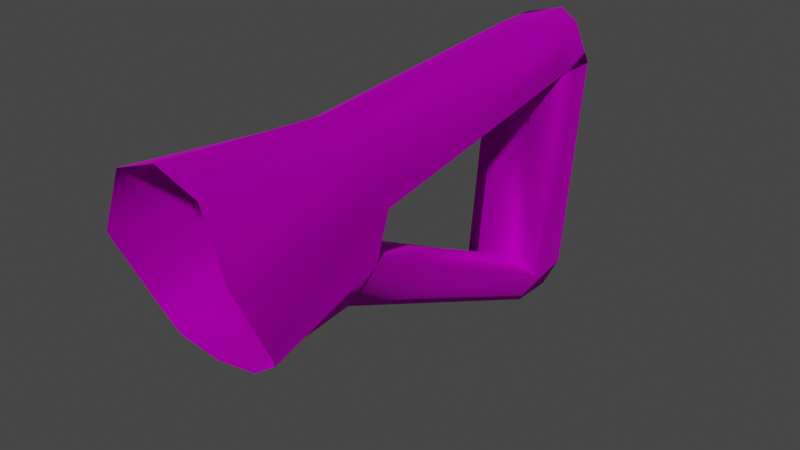 # Source: TE_Mauler_Stock.blend  (saved by Blender 2.80.75; exported with 4.5.12 LTS)
import bpy
from mathutils import Matrix  # noqa: F401  (used for matrix-valued properties, if any)

bpy.ops.wm.read_factory_settings(use_empty=True)
scene = bpy.context.scene
scene.name = 'Scene'

# ---- collections
col_collection = bpy.data.collections.new('Collection'); scene.collection.children.link(col_collection)

# ---- images (referenced by path relative to the original .blend; pixels are not part of the script)
import os
ASSET_DIR = os.environ.get("B2B_ASSET_DIR", "")  # directory of the original .blend (textures are referenced by path, not embedded)
HERE = os.path.dirname(os.path.abspath(__file__))  # packed textures are extracted next to this script under _unpacked/

def load_image(name, relpath, width, height, colorspace="sRGB"):
    """Load a texture the original file referenced (path relative to the .blend, or extracted next to this script)."""
    p = next((c for c in (os.path.join(HERE, relpath), os.path.join(ASSET_DIR, relpath)) if relpath and os.path.exists(c)), "")
    if p:
        img = bpy.data.images.load(p, check_existing=True)
        img.name = name
    else:  # same state as the original file: an image datablock whose file is absent (Cycles renders it pink)
        img = bpy.data.images.new(name, width, height)
        img.source = "FILE"
        img.filepath = "//" + (relpath or name)
    img.colorspace_settings.name = colorspace
    return img
img_map__0 = load_image('Map #0', 'mauler.png', 1024, 1024, 'sRGB')

# ---- materials (node trees are filled in below, after node groups)
mat_mauler = bpy.data.materials.new('mauler')
mat_mauler.use_transparent_shadow = False
mat_mauler.diffuse_color = (0.588, 0.588, 0.588, 1.0)
mat_mauler.roughness = 0.8586
mat_mauler.specular_intensity = 0.0
mat_mauler.metallic = 1.0

# ---- material node trees
mat_mauler.use_nodes = True; mat_mauler.node_tree.nodes.clear()
_N = mat_mauler.node_tree.nodes; _L = mat_mauler.node_tree.links
n0 = _N.new('ShaderNodeOutputMaterial'); n0.name = 'Material Output'; n0.location = (300, 300)
n1 = _N.new('ShaderNodeBsdfPrincipled'); n1.name = 'Principled BSDF'; n1.location = (10, 300)
n1.distribution = 'GGX'
n1.subsurface_method = 'BURLEY'
n1.inputs[1].default_value = 1.0
n1.inputs[2].default_value = 0.8586
n1.inputs[3].default_value = 1.45
n1.inputs[13].default_value = 0.0
n1.inputs[27].default_value = (0.0, 0.0, 0.0, 1.0)
n1.inputs[28].default_value = 1.0
n2 = _N.new('ShaderNodeNormalMap'); n2.name = 'Normal Map'; n2.location = (-300, -300)
n2.label = 'Normal/Map'
n2.inputs[0].default_value = 0.14
n3 = _N.new('ShaderNodeTexImage'); n3.name = 'Image Texture'; n3.location = (-300, 600)
n3.image = img_map__0
_L.new(n1.outputs[0], n0.inputs[0])
_L.new(n2.outputs[0], n1.inputs[5])
_L.new(n3.outputs[0], n1.inputs[0])
n0.is_active_output = True

# ---- world
world_world = bpy.data.worlds.new('World'); scene.world = world_world
world_world.use_nodes = True; world_world.node_tree.nodes.clear()
_N = world_world.node_tree.nodes; _L = world_world.node_tree.links
n0 = _N.new('ShaderNodeOutputWorld'); n0.name = 'World Output'; n0.location = (300, 300)
n1 = _N.new('ShaderNodeBackground'); n1.name = 'Background'; n1.location = (10, 300)
n1.inputs[0].default_value = (0.05088, 0.05088, 0.05088, 1.0)
_L.new(n1.outputs[0], n0.inputs[0])
n0.is_active_output = True
world_world.color = (0.05088, 0.05088, 0.05088)
world_world.use_sun_shadow = False
world_world.sun_shadow_jitter_overblur = 0.0

# ---- meshes
me_mesh_006 = bpy.data.meshes.new('Mesh.006')
me_mesh_006.from_pydata([(0.03898, -0.8929, 0.03897), (-0.01376, -0.727, 0.1504), (-0.01471, -1.947, 0.8193), (-0.01451, -1.687, -0.3558), (0.2615, -1.687, -0.315), (0.4171, -1.688, -0.2035), (0.4169, -1.947, 0.3395), (0.2669, -1.947, 0.7204), (-0.2967, -1.947, 0.7194), (-0.4463, -1.947, 0.3395), (-0.4461, -1.687, -0.2035), (-0.2905, -1.687, -0.315), (0.1619, -0.8059, 0.6187), (-0.01383, -0.8058, 0.7177), (-0.2016, -0.8056, 0.6178), (-0.3512, -0.7267, 0.2393), (-0.2984, -0.8921, -0.01782), (-0.1957, -0.8927, -0.3406), (-0.01389, -0.8929, -0.3813), (0.1563, -0.893, -0.3406), (0.3647, -0.8914, -0.0123), (0.312, -0.7272, 0.2393), (0.2667, 0.8245, -0.8645), (-0.01279, 0.8229, -0.7914), (-0.286, 0.8237, -0.87), (-0.1946, 0.823, -1.086), (-0.01279, 0.8229, -1.127), (0.1574, 0.8228, -1.086), (0.267, 0.9953, 0.4987), (0.1633, 0.9908, 0.7511), (-0.01249, 0.9995, 0.779), (-0.2003, 0.9907, 0.7502), (0.2667, 1.11, -0.8649), (-0.0127, 1.269, -0.878), (-0.286, 1.109, -0.8704), (-0.1947, 1.109, -1.086), (-0.01277, 1.182, -1.112), (0.1574, 1.108, -1.086), (0.2648, 1.009, 0.5007), (-0.01357, 1.004, 0.5004), (-0.2868, 1.002, 0.5667), (-0.2867, 1.293, 0.4983), (-0.01338, 1.455, 0.5017), (0.2652, 1.295, 0.5006), (0.2672, 1.292, 0.5018), (0.1634, 1.288, 0.7542), (-0.01225, 1.394, 0.7904), (-0.2001, 1.288, 0.7533)], [], [(37, 36, 33), (33, 32, 37), (0, 1, 21), (21, 20, 0), (42, 46, 45), (45, 44, 42), (35, 34, 33), (33, 36, 35), (0, 16, 15), (15, 1, 0), (42, 41, 47), (47, 46, 42), (7, 12, 13), (13, 2, 7), (2, 13, 14), (14, 8, 2), (8, 14, 15), (15, 9, 8), (9, 15, 16), (16, 10, 9), (10, 16, 17), (17, 11, 10), (11, 17, 18), (18, 3, 11), (3, 18, 19), (19, 4, 3), (4, 19, 20), (20, 5, 4), (5, 20, 21), (21, 6, 5), (6, 21, 12), (12, 7, 6), (20, 22, 23), (23, 0, 20), (0, 23, 24), (24, 16, 0), (16, 24, 25), (25, 17, 16), (17, 25, 26), (26, 18, 17), (18, 26, 27), (27, 19, 18), (19, 27, 22), (22, 20, 19), (1, 39, 28), (28, 21, 1), (21, 28, 29), (29, 12, 21), (12, 29, 30), (30, 13, 12), (13, 30, 31), (31, 14, 13), (14, 31, 40), (40, 15, 14), (15, 40, 39), (39, 1, 15), (24, 34, 35), (35, 25, 24), (25, 35, 36), (36, 26, 25), (26, 36, 37), (37, 27, 26), (27, 37, 32), (32, 22, 27), (22, 38, 39), (39, 23, 22), (23, 39, 40), (40, 24, 23), (24, 40, 41), (41, 34, 24), (34, 41, 42), (42, 33, 34), (33, 42, 43), (43, 32, 33), (32, 43, 38), (38, 22, 32), (39, 42, 44), (44, 28, 39), (28, 44, 45), (45, 29, 28), (29, 45, 46), (46, 30, 29), (30, 46, 47), (47, 31, 30), (31, 47, 41), (41, 40, 31)])
me_mesh_006.polygons.foreach_set('use_smooth', [True] * 86)
_uv = me_mesh_006.uv_layers.new(name='UVChannel_1')
_uv.uv.foreach_set('vector', [0.04013, 0.6778, 0.02855, 0.6703, 0.02652, 0.6955, 0.02652, 0.6955, 0.03998, 0.6966, 0.04013, 0.6778, 0.1909, 0.7646, 0.1872, 0.779, 0.1961, 0.7905, 0.1961, 0.7905, 0.2101, 0.7648, 0.1909, 0.7646, 0.01066, 0.8128, 0.02345, 0.8392, 0.02813, 0.8267, 0.02813, 0.8267, 0.02669, 0.8166, 0.01066, 0.8128, 1.037, 0.6825, 1.034, 0.6953, 1.026, 0.6946, 1.026, 0.6946, 1.029, 0.6667, 1.037, 0.6825, 1.191, 0.7648, 1.209, 0.7604, 1.207, 0.7924, 1.207, 0.7924, 1.183, 0.7818, 1.191, 0.7648, 1.012, 0.8083, 1.025, 0.8201, 1.031, 0.8316, 1.031, 0.8316, 1.024, 0.8381, 1.012, 0.8083, 0.2998, 0.8314, 0.2023, 0.8103, 0.2028, 0.8252, 0.2028, 0.8252, 0.2998, 0.8354, 0.2998, 0.8314, 1.295, 0.8363, 1.196, 0.8262, 1.196, 0.8114, 1.196, 0.8114, 1.295, 0.8277, 1.295, 0.8363, 1.295, 0.8277, 1.196, 0.8114, 1.207, 0.7924, 1.207, 0.7924, 1.295, 0.7986, 1.295, 0.8277, 1.295, 0.7986, 1.207, 0.7924, 1.209, 0.7604, 1.209, 0.7604, 1.272, 0.7522, 1.295, 0.7986, 1.272, 0.7522, 1.209, 0.7604, 1.208, 0.7411, 1.208, 0.7411, 1.272, 0.7427, 1.272, 0.7522, 1.272, 0.7427, 1.208, 0.7411, 1.208, 0.7318, 1.208, 0.7318, 1.272, 0.7336, 1.272, 0.7427, 0.2766, 0.7334, 0.2113, 0.7334, 0.2102, 0.7412, 0.2102, 0.7412, 0.2777, 0.7434, 0.2766, 0.7334, 0.2777, 0.7434, 0.2102, 0.7412, 0.2101, 0.7648, 0.2101, 0.7648, 0.2777, 0.7528, 0.2777, 0.7434, 0.2777, 0.7528, 0.2101, 0.7648, 0.1961, 0.7905, 0.1961, 0.7905, 0.2998, 0.799, 0.2777, 0.7528, 0.2998, 0.799, 0.1961, 0.7905, 0.2023, 0.8103, 0.2023, 0.8103, 0.2998, 0.8314, 0.2998, 0.799, 0.2232, 0.755, 0.05865, 0.6715, 0.0481, 0.6969, 0.0481, 0.6969, 0.2084, 0.7669, 0.2232, 0.755, 1.197, 0.7651, 1.066, 0.6948, 1.053, 0.6658, 1.053, 0.6658, 1.213, 0.7541, 1.197, 0.7651, 1.209, 0.7604, 1.059, 0.6915, 1.059, 0.6752, 1.059, 0.6752, 1.208, 0.7411, 1.209, 0.7604, 1.208, 0.7411, 1.059, 0.6752, 1.063, 0.6632, 1.063, 0.6632, 1.208, 0.7318, 1.208, 0.7411, 0.2113, 0.7334, 0.06334, 0.663, 0.06441, 0.6779, 0.06441, 0.6779, 0.2102, 0.7412, 0.2113, 0.7334, 0.2102, 0.7412, 0.06441, 0.6779, 0.06426, 0.6885, 0.06426, 0.6885, 0.2101, 0.7648, 0.2102, 0.7412, 0.1872, 0.779, 0.05613, 0.8066, 0.05668, 0.8173, 0.05668, 0.8173, 0.1961, 0.7905, 0.1872, 0.779, 0.1991, 0.7834, 0.06171, 0.8037, 0.05517, 0.8335, 0.05517, 0.8335, 0.2088, 0.8209, 0.1991, 0.7834, 0.2023, 0.8103, 0.05014, 0.8254, 0.05404, 0.8379, 0.05404, 0.8379, 0.2028, 0.8252, 0.2023, 0.8103, 1.196, 0.8262, 1.046, 0.8371, 1.042, 0.8295, 1.042, 0.8295, 1.196, 0.8114, 1.196, 0.8262, 1.196, 0.8114, 1.042, 0.8295, 1.042, 0.8185, 1.042, 0.8185, 1.207, 0.7924, 1.196, 0.8114, 1.207, 0.7924, 1.042, 0.8185, 1.057, 0.8035, 1.057, 0.8035, 1.183, 0.7818, 1.207, 0.7924, 1.059, 0.6915, 1.034, 0.6953, 1.037, 0.6825, 1.037, 0.6825, 1.059, 0.6752, 1.059, 0.6915, 1.059, 0.6752, 1.037, 0.6825, 1.029, 0.6667, 1.029, 0.6667, 1.063, 0.6632, 1.059, 0.6752, 0.06334, 0.663, 0.02855, 0.6703, 0.04013, 0.6778, 0.04013, 0.6778, 0.06441, 0.6779, 0.06334, 0.663, 0.06441, 0.6779, 0.04013, 0.6778, 0.03998, 0.6966, 0.03998, 0.6966, 0.06426, 0.6885, 0.06441, 0.6779, 0.06426, 0.6885, 0.04209, 0.8095, 0.05613, 0.8066, 0.05613, 0.8066, 0.07176, 0.7085, 0.06426, 0.6885, 1.069, 0.7096, 1.057, 0.8035, 1.042, 0.8185, 1.042, 0.8185, 1.059, 0.6915, 1.069, 0.7096, 1.059, 0.6915, 1.042, 0.8185, 1.025, 0.8201, 1.025, 0.8201, 1.034, 0.6953, 1.059, 0.6915, 1.034, 0.6953, 1.025, 0.8201, 1.012, 0.8083, 1.012, 0.8083, 1.026, 0.6946, 1.034, 0.6953, 0.02652, 0.6955, 0.01066, 0.8128, 0.02427, 0.8062, 0.02427, 0.8062, 0.03998, 0.6966, 0.02652, 0.6955, 0.03998, 0.6966, 0.02427, 0.8062, 0.04209, 0.8095, 0.04209, 0.8095, 0.06426, 0.6885, 0.03998, 0.6966, 1.057, 0.8035, 1.012, 0.8083, 1.018, 0.8125, 1.018, 0.8125, 1.038, 0.8145, 1.057, 0.8035, 0.06171, 0.8037, 0.03122, 0.8111, 0.03115, 0.8353, 0.03115, 0.8353, 0.05517, 0.8335, 0.06171, 0.8037, 0.05014, 0.8254, 0.02813, 0.8267, 0.02345, 0.8392, 0.02345, 0.8392, 0.05404, 0.8379, 0.05014, 0.8254, 1.046, 0.8371, 1.024, 0.8381, 1.031, 0.8316, 1.031, 0.8316, 1.042, 0.8295, 1.046, 0.8371, 1.042, 0.8295, 1.031, 0.8316, 1.025, 0.8201, 1.025, 0.8201, 1.042, 0.8185, 1.042, 0.8295])
me_mesh_006.materials.append(mat_mauler)
me_mesh_006.use_remesh_preserve_volume = False
me_mesh_006.use_remesh_preserve_attributes = False
me_mesh_006.use_mirror_vertex_groups = False
me_mesh_006.update()
me_mesh_006.normals_split_custom_set([tuple(v) for v in zip(*[iter([0.5938, 0.4, -0.6981, 0.00625, 0.639, -0.7692, -0.0005309, 0.9764, -0.2161, -0.0005309, 0.9764, -0.2161, 0.8659, 0.4467, -0.2253, 0.5938, 0.4, -0.6981, 0.007953, 0.9968, 0.07975, -0.02374, 0.3836, -0.9232, 0.9031, 0.3316, -0.273, 0.9031, 0.3316, -0.273, 0.9352, 0.3502, -0.05217, 0.007953, 0.9968, 0.07975, -0.001999, 0.9869, -0.1615, 0.01045, 0.6883, 0.7253, 0.6408, 0.3714, 0.6719, 0.6408, 0.3714, 0.6719, 0.7849, 0.4031, -0.4707, -0.001999, 0.9869, -0.1615, -0.5987, 0.3974, -0.6954, -0.8711, 0.4477, -0.2018, -0.0005309, 0.9764, -0.2161, -0.0005309, 0.9764, -0.2161, 0.00625, 0.639, -0.7692, -0.5987, 0.3974, -0.6954, 0.007953, 0.9968, 0.07975, -0.8837, 0.4575, -0.09902, -0.9019, 0.2928, -0.3175, -0.9019, 0.2928, -0.3175, -0.02374, 0.3836, -0.9232, 0.007953, 0.9968, 0.07975, -0.001999, 0.9869, -0.1615, -0.86, 0.4993, 0.1054, -0.6497, 0.3716, 0.6632, -0.6497, 0.3716, 0.6632, 0.01045, 0.6883, 0.7253, -0.001999, 0.9869, -0.1615, 0.6969, 0.1123, 0.7083, 0.7509, 0.0512, 0.6584, 0.01033, 0.02964, 0.9995, 0.01033, 0.02964, 0.9995, -0.009528, 0.1015, 0.9948, 0.6969, 0.1123, 0.7083, -0.009528, 0.1015, 0.9948, 0.01033, 0.02964, 0.9995, -0.7422, 0.03132, 0.6694, -0.7422, 0.03132, 0.6694, -0.6879, 0.1178, 0.7162, -0.009528, 0.1015, 0.9948, -0.6879, 0.1178, 0.7162, -0.7422, 0.03132, 0.6694, -0.9019, 0.2928, -0.3175, -0.9019, 0.2928, -0.3175, -0.9666, 0.119, 0.2269, -0.6879, 0.1178, 0.7162, -0.9666, 0.119, 0.2269, -0.9019, 0.2928, -0.3175, -0.8837, 0.4575, -0.09902, -0.8837, 0.4575, -0.09902, -0.9356, 0.1462, -0.3215, -0.9666, 0.119, 0.2269, -0.9356, 0.1462, -0.3215, -0.8837, 0.4575, -0.09902, -0.6802, -0.09001, -0.7275, -0.6802, -0.09001, -0.7275, -0.3965, 0.01083, -0.918, -0.9356, 0.1462, -0.3215, -0.3965, 0.01083, -0.918, -0.6802, -0.09001, -0.7275, 0.01105, -0.2201, -0.9754, 0.01105, -0.2201, -0.9754, 0.006097, -0.02365, -0.9997, -0.3965, 0.01083, -0.918, 0.006097, -0.02365, -0.9997, 0.01105, -0.2201, -0.9754, 0.5864, -0.1481, -0.7964, 0.5864, -0.1481, -0.7964, 0.4409, 0.1047, -0.8914, 0.006097, -0.02365, -0.9997, 0.4409, 0.1047, -0.8914, 0.5864, -0.1481, -0.7964, 0.9352, 0.3502, -0.05217, 0.9352, 0.3502, -0.05217, 0.9004, 0.173, -0.3993, 0.4409, 0.1047, -0.8914, 0.9004, 0.173, -0.3993, 0.9352, 0.3502, -0.05217, 0.9031, 0.3316, -0.273, 0.9031, 0.3316, -0.273, 0.9639, 0.1068, 0.2439, 0.9004, 0.173, -0.3993, 0.9639, 0.1068, 0.2439, 0.9031, 0.3316, -0.273, 0.7509, 0.0512, 0.6584, 0.7509, 0.0512, 0.6584, 0.6969, 0.1123, 0.7083, 0.9639, 0.1068, 0.2439, 0.9352, 0.3502, -0.05217, 0.9796, -0.2001, -0.01872, -0.01276, -0.5373, 0.8433, -0.01276, -0.5373, 0.8433, 0.007953, 0.9968, 0.07975, 0.9352, 0.3502, -0.05217, 0.007953, 0.9968, 0.07975, -0.01276, -0.5373, 0.8433, -0.9797, -0.2003, 0.01042, -0.9797, -0.2003, 0.01042, -0.8837, 0.4575, -0.09902, 0.007953, 0.9968, 0.07975, -0.8837, 0.4575, -0.09902, -0.9797, -0.2003, 0.01042, -0.606, -0.1556, -0.7801, -0.606, -0.1556, -0.7801, -0.6802, -0.09001, -0.7275, -0.8837, 0.4575, -0.09902, -0.6802, -0.09001, -0.7275, -0.606, -0.1556, -0.7801, 0.0006011, -0.1842, -0.9829, 0.0006011, -0.1842, -0.9829, 0.01105, -0.2201, -0.9754, -0.6802, -0.09001, -0.7275, 0.01105, -0.2201, -0.9754, 0.0006011, -0.1842, -0.9829, 0.594, -0.1636, -0.7877, 0.594, -0.1636, -0.7877, 0.5864, -0.1481, -0.7964, 0.01105, -0.2201, -0.9754, 0.5864, -0.1481, -0.7964, 0.594, -0.1636, -0.7877, 0.9796, -0.2001, -0.01872, 0.9796, -0.2001, -0.01872, 0.9352, 0.3502, -0.05217, 0.5864, -0.1481, -0.7964, -0.02374, 0.3836, -0.9232, -0.05478, -0.545, -0.8367, 0.8493, 0.07393, -0.5226, 0.8493, 0.07393, -0.5226, 0.9031, 0.3316, -0.273, -0.02374, 0.3836, -0.9232, 0.9031, 0.3316, -0.273, 0.8493, 0.07393, -0.5226, 0.6172, -0.03867, 0.7858, 0.6172, -0.03867, 0.7858, 0.7509, 0.0512, 0.6584, 0.9031, 0.3316, -0.273, 0.7509, 0.0512, 0.6584, 0.6172, -0.03867, 0.7858, 0.005388, -0.03719, 0.9993, 0.005388, -0.03719, 0.9993, 0.01033, 0.02964, 0.9995, 0.7509, 0.0512, 0.6584, 0.01033, 0.02964, 0.9995, 0.005388, -0.03719, 0.9993, -0.6085, -0.007875, 0.7935, -0.6085, -0.007875, 0.7935, -0.7422, 0.03132, 0.6694, 0.01033, 0.02964, 0.9995, -0.7422, 0.03132, 0.6694, -0.6085, -0.007875, 0.7935, -0.9837, -0.1761, 0.03555, -0.9837, -0.1761, 0.03555, -0.9019, 0.2928, -0.3175, -0.7422, 0.03132, 0.6694, -0.9019, 0.2928, -0.3175, -0.9837, -0.1761, 0.03555, -0.05478, -0.545, -0.8367, -0.05478, -0.545, -0.8367, -0.02374, 0.3836, -0.9232, -0.9019, 0.2928, -0.3175, -0.9797, -0.2003, 0.01042, -0.8711, 0.4477, -0.2018, -0.5987, 0.3974, -0.6954, -0.5987, 0.3974, -0.6954, -0.606, -0.1556, -0.7801, -0.9797, -0.2003, 0.01042, -0.606, -0.1556, -0.7801, -0.5987, 0.3974, -0.6954, 0.00625, 0.639, -0.7692, 0.00625, 0.639, -0.7692, 0.0006011, -0.1842, -0.9829, -0.606, -0.1556, -0.7801, 0.0006011, -0.1842, -0.9829, 0.00625, 0.639, -0.7692, 0.5938, 0.4, -0.6981, 0.5938, 0.4, -0.6981, 0.594, -0.1636, -0.7877, 0.0006011, -0.1842, -0.9829, 0.594, -0.1636, -0.7877, 0.5938, 0.4, -0.6981, 0.8659, 0.4467, -0.2253, 0.8659, 0.4467, -0.2253, 0.9796, -0.2001, -0.01872, 0.594, -0.1636, -0.7877, 0.9796, -0.2001, -0.01872, 0.7416, -0.6647, 0.09086, -0.05478, -0.545, -0.8367, -0.05478, -0.545, -0.8367, -0.01276, -0.5373, 0.8433, 0.9796, -0.2001, -0.01872, -0.01276, -0.5373, 0.8433, -0.05478, -0.545, -0.8367, -0.9837, -0.1761, 0.03555, -0.9837, -0.1761, 0.03555, -0.9797, -0.2003, 0.01042, -0.01276, -0.5373, 0.8433, -0.9797, -0.2003, 0.01042, -0.9837, -0.1761, 0.03555, -0.86, 0.4993, 0.1054, -0.86, 0.4993, 0.1054, -0.8711, 0.4477, -0.2018, -0.9797, -0.2003, 0.01042, -0.8711, 0.4477, -0.2018, -0.86, 0.4993, 0.1054, -0.001999, 0.9869, -0.1615, -0.001999, 0.9869, -0.1615, -0.0005309, 0.9764, -0.2161, -0.8711, 0.4477, -0.2018, -0.0005309, 0.9764, -0.2161, -0.001999, 0.9869, -0.1615, 0.8448, 0.5303, -0.07097, 0.8448, 0.5303, -0.07097, 0.8659, 0.4467, -0.2253, -0.0005309, 0.9764, -0.2161, 0.8659, 0.4467, -0.2253, 0.8448, 0.5303, -0.07097, 0.7416, -0.6647, 0.09086, 0.7416, -0.6647, 0.09086, 0.9796, -0.2001, -0.01872, 0.8659, 0.4467, -0.2253, -0.05478, -0.545, -0.8367, -0.001999, 0.9869, -0.1615, 0.7849, 0.4031, -0.4707, 0.7849, 0.4031, -0.4707, 0.8493, 0.07393, -0.5226, -0.05478, -0.545, -0.8367, 0.8493, 0.07393, -0.5226, 0.7849, 0.4031, -0.4707, 0.6408, 0.3714, 0.6719, 0.6408, 0.3714, 0.6719, 0.6172, -0.03867, 0.7858, 0.8493, 0.07393, -0.5226, 0.6172, -0.03867, 0.7858, 0.6408, 0.3714, 0.6719, 0.01045, 0.6883, 0.7253, 0.01045, 0.6883, 0.7253, 0.005388, -0.03719, 0.9993, 0.6172, -0.03867, 0.7858, 0.005388, -0.03719, 0.9993, 0.01045, 0.6883, 0.7253, -0.6497, 0.3716, 0.6632, -0.6497, 0.3716, 0.6632, -0.6085, -0.007875, 0.7935, 0.005388, -0.03719, 0.9993, -0.6085, -0.007875, 0.7935, -0.6497, 0.3716, 0.6632, -0.86, 0.4993, 0.1054, -0.86, 0.4993, 0.1054, -0.9837, -0.1761, 0.03555, -0.6085, -0.007875, 0.7935])] * 3)])

# ---- objects
ob_te_mauler_stock = bpy.data.objects.new('TE_Mauler_Stock', me_mesh_006)

# ---- transforms, parenting, visibility, modifiers, constraints
ob_te_mauler_stock.location = (0.0, 0.0, 0.0)
ob_te_mauler_stock.rotation_euler = (-4.371e-08, -7.643e-15, -1.748e-07)
ob_te_mauler_stock.color = (0.8, 0.8, 0.8, 1.0)
ob_te_mauler_stock.lineart.crease_threshold = 0.0

# ---- collection membership
col_collection.objects.link(ob_te_mauler_stock)

# ---- scene / render settings (as saved in the file)
scene.frame_start = 1; scene.frame_end = 250; scene.frame_set(1)
scene.render.engine = 'BLENDER_EEVEE_NEXT'
scene.cycles.use_denoising = False
scene.cycles.samples = 128
scene.cycles.sampling_pattern = 'TABULATED_SOBOL'
scene.cycles.use_adaptive_sampling = False
scene.cycles.use_light_tree = False
scene.view_settings.view_transform = 'Filmic'
bpy.context.view_layer.update()

# ---- added for rendering (the .blend has no active camera and no usable light): camera, sun
cam_auto = bpy.data.cameras.new('AutoCamera')
cam_auto.lens = 50.0
cam_auto.sensor_width = 36.0
cam_auto.clip_end = 1000.0
ob_auto_camera = bpy.data.objects.new('AutoCamera', cam_auto)
scene.collection.objects.link(ob_auto_camera)
ob_auto_camera.location = (3.69914, -4.70246, 2.81735)
ob_auto_camera.rotation_euler = (1.09748, -7.21219e-08, 0.694738)
scene.camera = ob_auto_camera
light_auto_sun = bpy.data.lights.new('AutoSun', 'SUN')
light_auto_sun.energy = 3.0
light_auto_sun.angle = 0.0523599
ob_auto_sun = bpy.data.objects.new('AutoSun', light_auto_sun)
scene.collection.objects.link(ob_auto_sun)
ob_auto_sun.rotation_euler = (0.872665, 0.174533, 0.523599)
bpy.context.view_layer.update()
